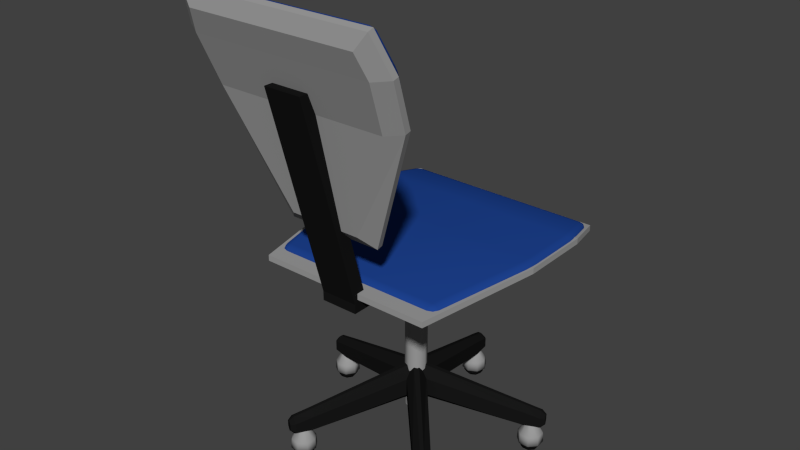# Source: OfficeChair.blend  (saved by Blender 2.72.0; exported with 4.5.12 LTS)
import bpy
from mathutils import Matrix  # noqa: F401  (used for matrix-valued properties, if any)

bpy.ops.wm.read_factory_settings(use_empty=True)
scene = bpy.context.scene
scene.name = 'Scene'

# ---- collections
col_collection_1 = bpy.data.collections.new('Collection 1'); scene.collection.children.link(col_collection_1)

# ---- materials (node trees are filled in below, after node groups)
mat_blue1 = bpy.data.materials.new('Blue1')
mat_blue1.alpha_threshold = 0.0
mat_blue1.use_transparent_shadow = False
mat_blue1.diffuse_color = (0.01282, 0.05491, 0.281, 1.0)
mat_blue1.roughness = 0.5
mat_gray1 = bpy.data.materials.new('Gray1')
mat_gray1.alpha_threshold = 0.0
mat_gray1.use_transparent_shadow = False
mat_gray1.diffuse_color = (0.3343, 0.3343, 0.3343, 1.0)
mat_gray1.roughness = 0.5
mat_black1 = bpy.data.materials.new('Black1')
mat_black1.alpha_threshold = 0.0
mat_black1.use_transparent_shadow = False
mat_black1.diffuse_color = (0.009018, 0.009018, 0.009018, 1.0)
mat_black1.roughness = 0.5
mat_base = bpy.data.materials.new('Base')
mat_base.alpha_threshold = 0.0
mat_base.use_transparent_shadow = False
mat_base.roughness = 0.5

# ---- material node trees

# ---- world
world_world = bpy.data.worlds.new('World'); scene.world = world_world
world_world.color = (0.05088, 0.05088, 0.05088)
world_world.use_sun_shadow = False
world_world.sun_shadow_jitter_overblur = 0.0
world_world.cycles.sampling_method = 'MANUAL'
world_world.cycles.sample_map_resolution = 256

# ---- meshes
me_cylinder_003 = bpy.data.meshes.new('Cylinder.003')
me_cylinder_003.from_pydata([(0.0, -0.1777, 0.8409), (0.0, -0.2005, 0.9458), (0.1294, -0.2005, 0.9458), (0.1235, -0.1777, 0.8409), (0.0, -0.1607, 0.8487), (0.0, -0.1835, 0.9536), (0.1294, -0.1835, 0.9536), (0.1235, -0.1607, 0.8487), (0.0, -0.2184, 1.01), (0.1176, -0.2184, 1.02), (0.0, -0.2014, 1.028), (0.1176, -0.2014, 1.028), (0.0, -0.141, 0.5865), (0.05882, -0.141, 0.5865), (0.0, -0.1239, 0.5943), (0.05882, -0.1239, 0.5943)], [], [(2, 9, 8, 1), (6, 2, 3, 7), (0, 12, 13, 3), (0, 3, 2, 1), (7, 4, 5, 6), (10, 8, 9, 11), (6, 11, 9, 2), (5, 10, 11, 6), (15, 13, 12, 14), (7, 15, 14, 4), (3, 13, 15, 7)])
me_cylinder_003.polygons.foreach_set('use_smooth', [True] * 11)
me_cylinder_003.materials.append(mat_blue1)
me_cylinder_003.use_remesh_preserve_volume = False
me_cylinder_003.use_remesh_preserve_attributes = False
me_cylinder_003.use_mirror_vertex_groups = False
me_cylinder_003.update()
me_cylinder_002 = bpy.data.meshes.new('Cylinder.002')
me_cylinder_002.from_pydata([(0.0, 0.02837, 0.4395), (0.0, 0.1207, 0.4395), (0.0, 0.02837, 0.4709), (0.0, 0.1207, 0.4709), (0.1438, 0.1207, 0.4709), (0.1438, 0.02837, 0.4709), (0.0, 0.1699, 0.4604), (0.1315, 0.1699, 0.4604), (0.0, -0.1311, 0.4604), (0.113, -0.1311, 0.4604), (0.1438, 0.1207, 0.4581), (0.1251, 0.1207, 0.4395), (0.1251, 0.02837, 0.4395), (0.1438, 0.02837, 0.4581), (0.0, 0.1699, 0.4477), (0.0, 0.1518, 0.4329), (0.1315, 0.1699, 0.4477), (0.1173, 0.1518, 0.4329), (0.0, -0.1127, 0.4304), (0.0, -0.1311, 0.4477), (0.113, -0.1311, 0.4477), (0.09817, -0.1127, 0.4304), (0.0, -0.1353, 0.44), (0.0, -0.1176, 0.44), (0.02353, -0.1176, 0.44), (0.02353, -0.1353, 0.44), (0.0, -0.2059, 0.88), (0.0, -0.1882, 0.88), (0.02353, -0.1882, 0.88), (0.02353, -0.2059, 0.88), (0.0, -0.1353, 0.42), (0.0, -0.1176, 0.42), (0.02353, -0.1176, 0.42), (0.02353, -0.1353, 0.42), (0.0, 0.03747, 0.44), (0.01674, 0.03747, 0.44), (0.0, 0.03747, 0.42), (0.01674, 0.03747, 0.42), (-2.235e-08, -0.1851, 0.8388), (-2.235e-08, -0.209, 0.9403), (-2.235e-08, -0.1673, 0.8469), (-2.235e-08, -0.1912, 0.9484), (0.132, -0.1912, 0.9484), (0.1261, -0.1673, 0.8469), (-2.235e-08, -0.2099, 1.027), (0.1197, -0.2099, 1.027), (-2.235e-08, -0.132, 0.5824), (0.06009, -0.132, 0.5824), (0.132, -0.1984, 0.9451), (0.1133, -0.209, 0.9403), (0.1075, -0.1851, 0.8388), (0.1261, -0.1746, 0.8436), (-2.235e-08, -0.2171, 1.023), (-2.235e-08, -0.2209, 0.9898), (0.1197, -0.2171, 1.023), (0.1055, -0.2209, 0.9898), (-2.235e-08, -0.1538, 0.6048), (-2.235e-08, -0.1392, 0.5791), (0.06009, -0.1392, 0.5791), (0.04522, -0.1538, 0.6048)], [], [(0, 1, 11, 12), (11, 1, 15, 17), (6, 7, 16, 14), (4, 10, 16, 7), (5, 4, 3, 2), (9, 8, 19, 20), (13, 5, 9, 20), (3, 4, 7, 6), (5, 2, 8, 9), (0, 12, 21, 18), (12, 11, 10, 13), (17, 15, 14, 16), (16, 10, 11, 17), (18, 21, 20, 19), (13, 20, 21, 12), (4, 5, 13, 10), (27, 28, 24, 23), (28, 29, 25, 24), (29, 26, 22, 25), (25, 22, 30, 33), (29, 28, 27, 26), (30, 31, 32, 33), (24, 25, 33, 32), (24, 32, 37, 35), (34, 35, 37, 36), (32, 31, 36, 37), (23, 24, 35, 34), (38, 50, 49, 39), (49, 55, 53, 39), (44, 52, 54, 45), (42, 45, 54, 48), (43, 40, 41, 42), (47, 58, 57, 46), (51, 58, 47, 43), (41, 44, 45, 42), (43, 47, 46, 40), (38, 56, 59, 50), (50, 51, 48, 49), (55, 54, 52, 53), (54, 55, 49, 48), (56, 57, 58, 59), (51, 50, 59, 58), (42, 48, 51, 43)])
me_cylinder_002.polygons.foreach_set('material_index', [0, 0, 0, 0, 0, 0, 0, 0, 0, 0, 0, 0, 0, 0, 0, 0, 1, 1, 1, 1, 1, 1, 1, 1, 1, 1, 1, 0, 0, 0, 0, 0, 0, 0, 0, 0, 0, 0, 0, 0, 0, 0, 0])
me_cylinder_002.materials.append(mat_gray1)
me_cylinder_002.materials.append(mat_black1)
me_cylinder_002.use_remesh_preserve_volume = False
me_cylinder_002.use_remesh_preserve_attributes = False
me_cylinder_002.use_mirror_vertex_groups = False
me_cylinder_002.update()
me_cylinder_001 = bpy.data.meshes.new('Cylinder.001')
me_cylinder_001.from_pydata([(0.0, 0.02941, 0.45), (0.0, 0.1176, 0.45), (0.1412, 0.1176, 0.45), (0.1412, 0.02941, 0.45), (2.235e-08, 0.02941, 0.48), (2.235e-08, 0.1176, 0.48), (0.1412, 0.1176, 0.48), (0.1412, 0.02941, 0.48), (0.0, 0.1647, 0.44), (0.1294, 0.1647, 0.44), (2.235e-08, 0.1647, 0.47), (0.1294, 0.1647, 0.47), (0.0, -0.1118, 0.44), (0.1118, -0.1118, 0.44), (0.0, -0.1118, 0.47), (0.1118, -0.1118, 0.47)], [], [(2, 1, 8, 9), (6, 7, 3, 2), (0, 3, 13, 12), (0, 1, 2, 3), (7, 6, 5, 4), (10, 11, 9, 8), (6, 2, 9, 11), (5, 6, 11, 10), (15, 14, 12, 13), (7, 4, 14, 15), (3, 7, 15, 13)])
me_cylinder_001.polygons.foreach_set('use_smooth', [True] * 11)
me_cylinder_001.polygons.foreach_set('material_index', [1, 1, 1, 1, 1, 1, 1, 1, 1, 1, 1])
me_cylinder_001.materials.append(mat_base)
me_cylinder_001.materials.append(mat_blue1)
me_cylinder_001.use_remesh_preserve_volume = False
me_cylinder_001.use_remesh_preserve_attributes = False
me_cylinder_001.use_mirror_vertex_groups = False
me_cylinder_001.update()
me_cylinder = bpy.data.meshes.new('Cylinder')
me_cylinder.from_pydata([(-1.63e-10, 0.014, 0.075), (-1.63e-10, 0.014, 0.435), (0.009899, 0.009899, 0.075), (0.009899, 0.009899, 0.435), (0.014, -5.887e-10, 0.075), (0.014, -5.887e-10, 0.435), (0.009899, -0.009899, 0.075), (0.009899, -0.009899, 0.435), (-1.387e-09, -0.014, 0.075), (-1.387e-09, -0.014, 0.435), (-0.009899, -0.009899, 0.075), (-0.009899, -0.009899, 0.435), (-0.014, 1.902e-10, 0.075), (-0.014, 1.902e-10, 0.435), (-0.009899, 0.009899, 0.075), (-0.009899, 0.009899, 0.435)], [], [(0, 1, 3, 2), (2, 3, 5, 4), (4, 5, 7, 6), (6, 7, 9, 8), (8, 9, 11, 10), (10, 11, 13, 12), (14, 15, 1, 0), (12, 13, 15, 14)])
me_cylinder.polygons.foreach_set('use_smooth', [True] * 8)
me_cylinder.materials.append(mat_gray1)
me_cylinder.use_remesh_preserve_volume = False
me_cylinder.use_remesh_preserve_attributes = False
me_cylinder.use_mirror_vertex_groups = False
me_cylinder.update()
me_cube_001 = bpy.data.meshes.new('Cube.001')
me_cube_001.from_pydata([(-0.01886, 0.01089, 0.12), (-0.01194, -0.009788, 0.1), (-0.002508, -0.01523, 0.1), (0.01886, -0.01089, 0.12), (-0.01194, -0.009788, 0.18), (-0.01886, 0.01089, 0.16), (0.01886, -0.01089, 0.16), (-0.002508, -0.01523, 0.18), (-0.1379, -0.2321, 0.06456), (-0.1497, -0.2253, 0.07531), (-0.1203, -0.2423, 0.07531), (-0.1321, -0.2355, 0.06456), (-0.1497, -0.2253, 0.0975), (-0.1379, -0.2321, 0.1075), (-0.1321, -0.2355, 0.1075), (-0.1203, -0.2423, 0.0975), (-0.1009, -0.2102, 0.07531), (-0.113, -0.2032, 0.06456), (-0.1316, -0.1925, 0.07531), (-0.1195, -0.1995, 0.06456), (-0.113, -0.2032, 0.1184), (-0.1009, -0.2102, 0.1069), (-0.1316, -0.1925, 0.1069), (-0.1195, -0.1995, 0.1184), (-0.1298, -0.2248, 0.0531), (-0.1338, -0.2318, 0.04768), (-0.1365, -0.2365, 0.03957), (-0.1375, -0.2382, 0.03), (-0.1365, -0.2365, 0.02043), (-0.1338, -0.2318, 0.01232), (-0.1298, -0.2248, 0.006903), (-0.1342, -0.219, 0.0531), (-0.1421, -0.2211, 0.04768), (-0.1473, -0.2225, 0.03957), (-0.1491, -0.223, 0.03), (-0.1473, -0.2225, 0.02043), (-0.1421, -0.2211, 0.01232), (-0.1342, -0.219, 0.006903), (-0.1333, -0.2117, 0.0531), (-0.1403, -0.2077, 0.04768), (-0.145, -0.205, 0.03957), (-0.1467, -0.204, 0.03), (-0.145, -0.205, 0.02043), (-0.1403, -0.2077, 0.01232), (-0.1333, -0.2117, 0.006903), (-0.125, -0.2165, 0.055), (-0.1275, -0.2073, 0.0531), (-0.1296, -0.1994, 0.04768), (-0.131, -0.1942, 0.03957), (-0.1315, -0.1924, 0.03), (-0.131, -0.1942, 0.02043), (-0.1296, -0.1994, 0.01232), (-0.1275, -0.2073, 0.006903), (-0.1202, -0.2082, 0.0531), (-0.1162, -0.2012, 0.04768), (-0.1135, -0.1965, 0.03957), (-0.1125, -0.1949, 0.03), (-0.1135, -0.1965, 0.02043), (-0.1162, -0.2012, 0.01232), (-0.1202, -0.2082, 0.006903), (-0.125, -0.2165, 0.005), (-0.1158, -0.214, 0.0531), (-0.1079, -0.2119, 0.04768), (-0.1027, -0.2105, 0.03957), (-0.1009, -0.21, 0.03), (-0.1027, -0.2105, 0.02043), (-0.1079, -0.2119, 0.01232), (-0.1158, -0.214, 0.006903), (-0.1167, -0.2213, 0.0531), (-0.1097, -0.2253, 0.04768), (-0.105, -0.2281, 0.03957), (-0.1033, -0.229, 0.03), (-0.105, -0.2281, 0.02043), (-0.1097, -0.2253, 0.01232), (-0.1167, -0.2213, 0.006903), (-0.1225, -0.2257, 0.0531), (-0.1204, -0.2336, 0.04768), (-0.119, -0.2388, 0.03957), (-0.1185, -0.2407, 0.03), (-0.119, -0.2388, 0.02043), (-0.1204, -0.2336, 0.01232), (-0.1225, -0.2257, 0.006903), (-0.148, -0.2032, 0.04969), (-0.1344, -0.2111, 0.07469), (-0.1319, -0.1909, 0.04969), (-0.1278, -0.206, 0.07469), (-0.1117, -0.1935, 0.04969), (-0.1196, -0.2071, 0.07469), (-0.09936, -0.2096, 0.04969), (-0.1145, -0.2137, 0.07469), (-0.102, -0.2298, 0.04969), (-0.1156, -0.2219, 0.07469), (-0.1181, -0.2421, 0.04969), (-0.1222, -0.227, 0.07469), (-0.1383, -0.2395, 0.04969), (-0.1304, -0.2259, 0.07469), (-0.1506, -0.2234, 0.04969), (-0.1355, -0.2193, 0.07469), (-0.1417, -0.2415, 0.07396), (-0.1483, -0.2377, 0.08005), (-0.1317, -0.2473, 0.08005), (-0.1383, -0.2434, 0.07396), (-0.1483, -0.2377, 0.0926), (-0.1417, -0.2415, 0.09826), (-0.1383, -0.2434, 0.09826), (-0.1317, -0.2473, 0.0926), (-0.1493, -0.2025, 0.02832), (-0.1323, -0.1894, 0.02832), (-0.111, -0.1922, 0.02832), (-0.09794, -0.2093, 0.02832), (-0.1007, -0.2305, 0.02832), (-0.1177, -0.2436, 0.02832), (-0.139, -0.2408, 0.02832), (-0.1521, -0.2238, 0.02832)], [], [(21, 15, 10, 16), (23, 13, 14, 20), (17, 11, 8, 19), (16, 17, 2, 3), (18, 19, 8, 9), (20, 21, 6, 7), (22, 23, 4, 5), (18, 9, 12, 22), (6, 21, 16, 3), (4, 23, 20, 7), (2, 17, 19, 1), (10, 11, 17, 16), (0, 1, 19, 18), (14, 15, 21, 20), (12, 13, 23, 22), (0, 18, 22, 5), (30, 29, 36, 37), (29, 28, 35, 36), (28, 27, 34, 35), (27, 26, 33, 34), (26, 25, 32, 33), (25, 24, 31, 32), (37, 36, 43, 44), (36, 35, 42, 43), (35, 34, 41, 42), (34, 33, 40, 41), (33, 32, 39, 40), (32, 31, 38, 39), (44, 43, 51, 52), (43, 42, 50, 51), (42, 41, 49, 50), (41, 40, 48, 49), (40, 39, 47, 48), (39, 38, 46, 47), (52, 51, 58, 59), (51, 50, 57, 58), (50, 49, 56, 57), (49, 48, 55, 56), (48, 47, 54, 55), (47, 46, 53, 54), (59, 58, 66, 67), (58, 57, 65, 66), (57, 56, 64, 65), (56, 55, 63, 64), (55, 54, 62, 63), (54, 53, 61, 62), (67, 66, 73, 74), (66, 65, 72, 73), (65, 64, 71, 72), (64, 63, 70, 71), (63, 62, 69, 70), (62, 61, 68, 69), (74, 73, 80, 81), (73, 72, 79, 80), (72, 71, 78, 79), (71, 70, 77, 78), (70, 69, 76, 77), (69, 68, 75, 76), (60, 30, 37), (24, 45, 31), (60, 37, 44), (31, 45, 38), (60, 44, 52), (38, 45, 46), (60, 52, 59), (46, 45, 53), (60, 59, 67), (53, 45, 61), (60, 67, 74), (61, 45, 68), (60, 74, 81), (68, 45, 75), (60, 81, 30), (81, 80, 29, 30), (80, 79, 28, 29), (79, 78, 27, 28), (78, 77, 26, 27), (77, 76, 25, 26), (76, 75, 24, 25), (75, 45, 24), (82, 83, 85, 84), (84, 85, 87, 86), (86, 87, 89, 88), (88, 89, 91, 90), (90, 91, 93, 92), (92, 93, 95, 94), (96, 97, 83, 82), (94, 95, 97, 96), (96, 82, 106, 113), (13, 103, 104, 14), (15, 105, 100, 10), (11, 101, 98, 8), (9, 99, 102, 12), (12, 102, 103, 13), (14, 104, 105, 15), (8, 98, 99, 9), (10, 100, 101, 11), (101, 100, 105, 104, 103, 102, 99, 98), (106, 107, 108, 109, 110, 111, 112, 113), (94, 96, 113, 112), (92, 94, 112, 111), (90, 92, 111, 110), (88, 90, 110, 109), (86, 88, 109, 108), (84, 86, 108, 107), (82, 84, 107, 106)])
me_cube_001.polygons.foreach_set('use_smooth', [0, 0, 0, 0, 0, 0, 0, 0, 0, 0, 0, 0, 0, 0, 0, 0, 1, 1, 1, 1, 1, 1, 1, 1, 1, 1, 1, 1, 1, 1, 1, 1, 1, 1, 1, 1, 1, 1, 1, 1, 1, 1, 1, 1, 1, 1, 1, 1, 1, 1, 1, 1, 1, 1, 1, 1, 1, 1, 1, 1, 1, 1, 1, 1, 1, 1, 1, 1, 1, 1, 1, 1, 1, 1, 1, 1, 1, 1, 1, 1, 1, 1, 1, 1, 1, 1, 1, 1, 1, 0, 0, 0, 0, 0, 0, 0, 0, 0, 1, 1, 1, 1, 1, 1, 1, 1])
me_cube_001.polygons.foreach_set('material_index', [1, 1, 1, 1, 1, 1, 1, 1, 1, 1, 1, 1, 1, 1, 1, 1, 1, 1, 1, 1, 1, 1, 1, 1, 1, 1, 1, 1, 1, 1, 1, 1, 1, 1, 1, 1, 1, 1, 1, 1, 1, 1, 1, 1, 1, 1, 1, 1, 1, 1, 1, 1, 1, 1, 1, 1, 1, 1, 1, 1, 1, 1, 1, 1, 1, 1, 1, 1, 1, 1, 1, 1, 1, 1, 1, 1, 1, 1, 1, 1, 2, 2, 2, 2, 2, 2, 2, 2, 2, 1, 1, 1, 1, 1, 1, 1, 1, 1, 2, 2, 2, 2, 2, 2, 2, 2])
me_cube_001.materials.append(mat_base)
me_cube_001.materials.append(mat_black1)
me_cube_001.materials.append(mat_gray1)
me_cube_001.use_remesh_preserve_volume = False
me_cube_001.use_remesh_preserve_attributes = False
me_cube_001.use_mirror_vertex_groups = False
me_cube_001.update()

# ---- objects
ob_chairseat_002 = bpy.data.objects.new('ChairSeat.002', me_cylinder_003)
ob_chairseat_001 = bpy.data.objects.new('ChairSeat.001', me_cylinder_002)
ob_chairseat = bpy.data.objects.new('ChairSeat', me_cylinder_001)
ob_chaircylinder = bpy.data.objects.new('ChairCylinder', me_cylinder)
ob_empty = bpy.data.objects.new('Empty', None)
ob_cheirfeet = bpy.data.objects.new('CheirFeet', me_cube_001)

# ---- transforms, parenting, visibility, modifiers, constraints
ob_chairseat_002.location = (0.0, 0.0, 1.49e-08)
ob_chairseat_002.scale = (1.7, 1.7, 1.0)
ob_chairseat_002.lineart.crease_threshold = 0.0
_m = ob_chairseat_002.modifiers.new('Mirror', 'MIRROR')
_m.use_clip = True
_m = ob_chairseat_002.modifiers.new('Bevel', 'BEVEL')
_m.width = 0.009
_m.width_pct = 0.009
_m.segments = 2
_m.limit_method = 'NONE'
_m.spread = 0.0
ob_chairseat_001.location = (0.0, 0.0, 1.49e-08)
ob_chairseat_001.scale = (1.7, 1.7, 1.0)
ob_chairseat_001.lineart.crease_threshold = 0.0
_m = ob_chairseat_001.modifiers.new('Mirror', 'MIRROR')
ob_chairseat.location = (0.0, 0.0, 1.49e-08)
ob_chairseat.scale = (1.7, 1.7, 1.0)
ob_chairseat.lineart.crease_threshold = 0.0
_m = ob_chairseat.modifiers.new('Mirror', 'MIRROR')
_m.use_clip = True
_m = ob_chairseat.modifiers.new('Bevel', 'BEVEL')
_m.width = 0.009
_m.width_pct = 0.009
_m.segments = 2
_m.limit_method = 'NONE'
_m.spread = 0.0
ob_chaircylinder.location = (0.0, 0.0, 1.49e-08)
ob_chaircylinder.scale = (1.7, 1.7, 1.0)
ob_chaircylinder.lineart.crease_threshold = 0.0
ob_empty.location = (0.0, 0.0, 0.0)
ob_empty.rotation_euler = (0.0, -0.0, 1.257)
ob_empty.empty_image_offset = (0.0, 0.0)
ob_empty.lineart.crease_threshold = 0.0
ob_cheirfeet.location = (0.0, 0.0, 0.0)
ob_cheirfeet.lineart.crease_threshold = 0.0
_m = ob_cheirfeet.modifiers.new('Array', 'ARRAY')
_m.count = 5
_m.constant_offset_displace = (0.0, 0.0, 0.0)
_m.use_relative_offset = False
_m.use_object_offset = True
_m.offset_object = ob_empty

# ---- collection membership
col_collection_1.objects.link(ob_chairseat_002)
col_collection_1.objects.link(ob_chairseat_001)
col_collection_1.objects.link(ob_chairseat)
col_collection_1.objects.link(ob_chaircylinder)
col_collection_1.objects.link(ob_empty)
col_collection_1.objects.link(ob_cheirfeet)

# ---- scene / render settings (as saved in the file)
scene.frame_start = 1; scene.frame_end = 250; scene.frame_set(1)
scene.render.engine = 'BLENDER_EEVEE_NEXT'
scene.render.resolution_percentage = 50
scene.render.dither_intensity = 0.0
scene.cycles.use_denoising = False
scene.cycles.samples = 10
scene.cycles.sampling_pattern = 'TABULATED_SOBOL'
scene.cycles.light_sampling_threshold = 0.0
scene.cycles.use_adaptive_sampling = False
scene.cycles.use_light_tree = False
scene.cycles.blur_glossy = 0.0
scene.cycles.pixel_filter_type = 'GAUSSIAN'
scene.cycles.sample_clamp_indirect = 0.0
scene.view_settings.view_transform = 'Standard'
bpy.context.view_layer.update()

# ---- added for rendering (the .blend has no active camera and no usable light): camera, sun
cam_auto = bpy.data.cameras.new('AutoCamera')
cam_auto.lens = 50.0
cam_auto.sensor_width = 36.0
cam_auto.clip_end = 1000.0
ob_auto_camera = bpy.data.objects.new('AutoCamera', cam_auto)
scene.collection.objects.link(ob_auto_camera)
ob_auto_camera.location = (1.22342, -1.52114, 1.50098)
ob_auto_camera.rotation_euler = (1.09748, -7.21219e-08, 0.694738)
scene.camera = ob_auto_camera
light_auto_sun = bpy.data.lights.new('AutoSun', 'SUN')
light_auto_sun.energy = 3.0
light_auto_sun.angle = 0.0523599
ob_auto_sun = bpy.data.objects.new('AutoSun', light_auto_sun)
scene.collection.objects.link(ob_auto_sun)
ob_auto_sun.rotation_euler = (0.872665, 0.174533, 0.523599)
bpy.context.view_layer.update()
